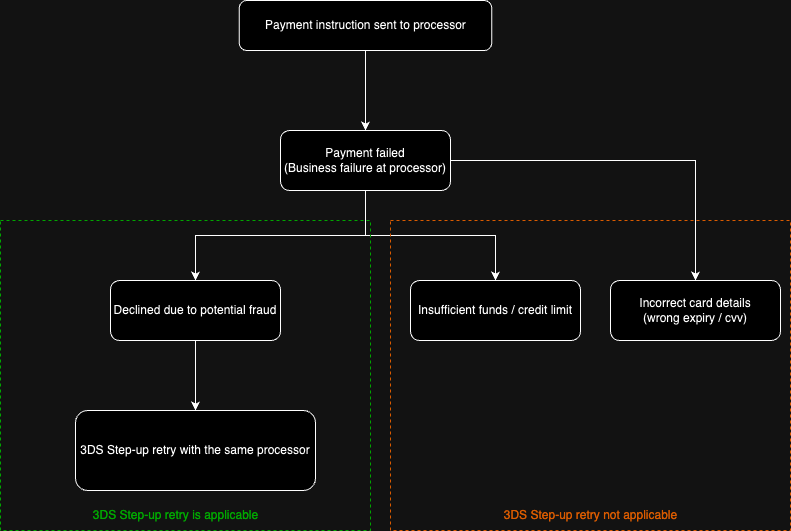

The diagram above was exported from draw.io. Its source (the exported page's mxGraphModel, read from the mxfile embedded in the PNG):
<mxGraphModel dx="1242" dy="822" grid="1" gridSize="10" guides="1" tooltips="1" connect="1" arrows="1" fold="1" page="1" pageScale="1" pageWidth="827" pageHeight="1169" math="0" shadow="0">
  <root>
    <mxCell id="WIyWlLk6GJQsqaUBKTNV-0" />
    <mxCell id="WIyWlLk6GJQsqaUBKTNV-1" parent="WIyWlLk6GJQsqaUBKTNV-0" />
    <mxCell id="3MuhTQpOsnq5YDYL0al4-1" style="edgeStyle=orthogonalEdgeStyle;rounded=0;orthogonalLoop=1;jettySize=auto;html=1;" parent="WIyWlLk6GJQsqaUBKTNV-1" source="WIyWlLk6GJQsqaUBKTNV-3" target="3MuhTQpOsnq5YDYL0al4-0" edge="1">
      <mxGeometry relative="1" as="geometry" />
    </mxCell>
    <mxCell id="WIyWlLk6GJQsqaUBKTNV-3" value="Payment instruction sent to processor" style="rounded=1;whiteSpace=wrap;html=1;fontSize=12;glass=0;strokeWidth=1;shadow=0;" parent="WIyWlLk6GJQsqaUBKTNV-1" vertex="1">
      <mxGeometry x="278.75" y="100" width="252.5" height="50" as="geometry" />
    </mxCell>
    <mxCell id="3MuhTQpOsnq5YDYL0al4-6" style="edgeStyle=orthogonalEdgeStyle;rounded=0;orthogonalLoop=1;jettySize=auto;html=1;entryX=0.5;entryY=0;entryDx=0;entryDy=0;" parent="WIyWlLk6GJQsqaUBKTNV-1" source="3MuhTQpOsnq5YDYL0al4-0" target="3MuhTQpOsnq5YDYL0al4-2" edge="1">
      <mxGeometry relative="1" as="geometry" />
    </mxCell>
    <mxCell id="3MuhTQpOsnq5YDYL0al4-7" style="edgeStyle=orthogonalEdgeStyle;rounded=0;orthogonalLoop=1;jettySize=auto;html=1;entryX=0.5;entryY=0;entryDx=0;entryDy=0;" parent="WIyWlLk6GJQsqaUBKTNV-1" source="3MuhTQpOsnq5YDYL0al4-0" target="3MuhTQpOsnq5YDYL0al4-3" edge="1">
      <mxGeometry relative="1" as="geometry">
        <Array as="points">
          <mxPoint x="405" y="335" />
          <mxPoint x="535" y="335" />
        </Array>
      </mxGeometry>
    </mxCell>
    <mxCell id="3MuhTQpOsnq5YDYL0al4-14" style="edgeStyle=orthogonalEdgeStyle;rounded=0;orthogonalLoop=1;jettySize=auto;html=1;entryX=0.5;entryY=0;entryDx=0;entryDy=0;" parent="WIyWlLk6GJQsqaUBKTNV-1" source="3MuhTQpOsnq5YDYL0al4-0" target="3MuhTQpOsnq5YDYL0al4-4" edge="1">
      <mxGeometry relative="1" as="geometry" />
    </mxCell>
    <mxCell id="3MuhTQpOsnq5YDYL0al4-0" value="Payment failed&lt;br&gt;(Business failure at processor)" style="rounded=1;whiteSpace=wrap;html=1;fontSize=12;glass=0;strokeWidth=1;shadow=0;" parent="WIyWlLk6GJQsqaUBKTNV-1" vertex="1">
      <mxGeometry x="320" y="230" width="170" height="60" as="geometry" />
    </mxCell>
    <mxCell id="3MuhTQpOsnq5YDYL0al4-13" style="edgeStyle=orthogonalEdgeStyle;rounded=0;orthogonalLoop=1;jettySize=auto;html=1;entryX=0.5;entryY=0;entryDx=0;entryDy=0;" parent="WIyWlLk6GJQsqaUBKTNV-1" source="3MuhTQpOsnq5YDYL0al4-2" target="3MuhTQpOsnq5YDYL0al4-5" edge="1">
      <mxGeometry relative="1" as="geometry" />
    </mxCell>
    <mxCell id="3MuhTQpOsnq5YDYL0al4-2" value="Declined due to potential fraud" style="rounded=1;whiteSpace=wrap;html=1;fontSize=12;glass=0;strokeWidth=1;shadow=0;" parent="WIyWlLk6GJQsqaUBKTNV-1" vertex="1">
      <mxGeometry x="150" y="380" width="170" height="60" as="geometry" />
    </mxCell>
    <mxCell id="3MuhTQpOsnq5YDYL0al4-3" value="Insufficient funds / credit limit" style="rounded=1;whiteSpace=wrap;html=1;fontSize=12;glass=0;strokeWidth=1;shadow=0;" parent="WIyWlLk6GJQsqaUBKTNV-1" vertex="1">
      <mxGeometry x="450" y="380" width="170" height="60" as="geometry" />
    </mxCell>
    <mxCell id="3MuhTQpOsnq5YDYL0al4-4" value="Incorrect card details&lt;br&gt;(wrong expiry / cvv)" style="rounded=1;whiteSpace=wrap;html=1;fontSize=12;glass=0;strokeWidth=1;shadow=0;" parent="WIyWlLk6GJQsqaUBKTNV-1" vertex="1">
      <mxGeometry x="650" y="380" width="170" height="60" as="geometry" />
    </mxCell>
    <mxCell id="3MuhTQpOsnq5YDYL0al4-5" value="3DS Step-up retry with the same processor" style="rounded=1;whiteSpace=wrap;html=1;fontSize=12;glass=0;strokeWidth=1;shadow=0;" parent="WIyWlLk6GJQsqaUBKTNV-1" vertex="1">
      <mxGeometry x="115" y="510" width="240" height="80" as="geometry" />
    </mxCell>
    <mxCell id="3MuhTQpOsnq5YDYL0al4-18" value="" style="rounded=0;whiteSpace=wrap;html=1;fillColor=none;dashed=1;strokeColor=#00CC00;" parent="WIyWlLk6GJQsqaUBKTNV-1" vertex="1">
      <mxGeometry x="40" y="320" width="370" height="310" as="geometry" />
    </mxCell>
    <mxCell id="3MuhTQpOsnq5YDYL0al4-19" value="" style="rounded=0;whiteSpace=wrap;html=1;fillColor=none;dashed=1;strokeColor=#FF8000;" parent="WIyWlLk6GJQsqaUBKTNV-1" vertex="1">
      <mxGeometry x="430" y="320" width="400" height="310" as="geometry" />
    </mxCell>
    <mxCell id="3MuhTQpOsnq5YDYL0al4-21" value="&lt;font color=&quot;#00cc00&quot;&gt;3DS Step-up retry is applicable&lt;/font&gt;" style="text;html=1;align=center;verticalAlign=middle;resizable=0;points=[];autosize=1;strokeColor=none;fillColor=none;" parent="WIyWlLk6GJQsqaUBKTNV-1" vertex="1">
      <mxGeometry x="120" y="600" width="190" height="30" as="geometry" />
    </mxCell>
    <mxCell id="3MuhTQpOsnq5YDYL0al4-22" value="&lt;font color=&quot;#ff8000&quot;&gt;3DS Step-up retry not applicable&lt;/font&gt;" style="text;html=1;align=center;verticalAlign=middle;resizable=0;points=[];autosize=1;strokeColor=none;fillColor=none;" parent="WIyWlLk6GJQsqaUBKTNV-1" vertex="1">
      <mxGeometry x="530" y="600" width="200" height="30" as="geometry" />
    </mxCell>
  </root>
</mxGraphModel>